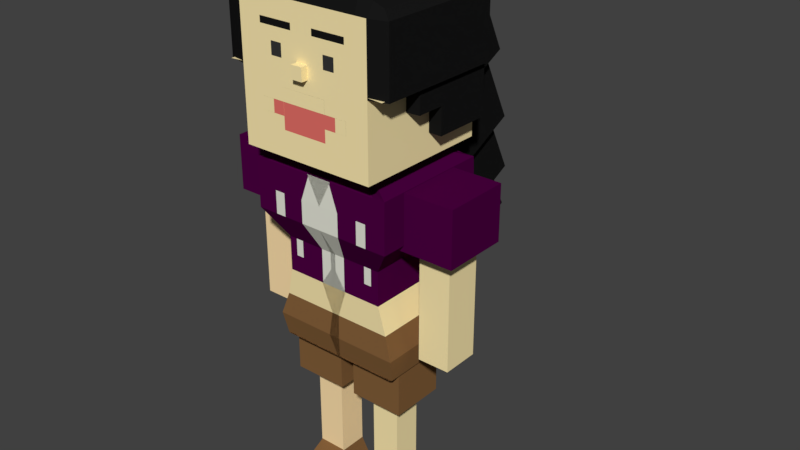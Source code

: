 # Source: luidzik.blend  (saved by Blender 2.79.0; exported with 4.5.12 LTS)
import bpy
from mathutils import Matrix  # noqa: F401  (used for matrix-valued properties, if any)

bpy.ops.wm.read_factory_settings(use_empty=True)
scene = bpy.context.scene
scene.name = 'Scene'

# ---- collections
col_collection_1 = bpy.data.collections.new('Collection 1'); scene.collection.children.link(col_collection_1)

# ---- materials (node trees are filled in below, after node groups)
mat_material_004 = bpy.data.materials.new('Material.004')
mat_material_004.alpha_threshold = 0.0
mat_material_004.use_transparent_shadow = False
mat_material_004.diffuse_color = (0.07317, 0.0, 0.05462, 1.0)
mat_material_004.roughness = 0.5
mat_material_004.specular_intensity = 0.0
mat_material = bpy.data.materials.new('Material')
mat_material.alpha_threshold = 0.0
mat_material.use_transparent_shadow = False
mat_material.diffuse_color = (1.0, 0.8369, 0.4456, 1.0)
mat_material.roughness = 0.5
mat_material.specular_intensity = 0.0
mat_material.line_color = (0.0, 0.0, 0.0, 1.0)
mat_material_007 = bpy.data.materials.new('Material.007')
mat_material_007.alpha_threshold = 0.0
mat_material_007.use_transparent_shadow = False
mat_material_007.diffuse_color = (0.009018, 0.009018, 0.009018, 1.0)
mat_material_007.roughness = 0.5
mat_material_007.specular_intensity = 0.0
mat_material_010 = bpy.data.materials.new('Material.010')
mat_material_010.alpha_threshold = 0.0
mat_material_010.use_transparent_shadow = False
mat_material_010.diffuse_color = (0.03741, 0.03741, 0.03741, 1.0)
mat_material_010.roughness = 0.5
mat_material_010.specular_intensity = 0.0
mat_material_006 = bpy.data.materials.new('Material.006')
mat_material_006.alpha_threshold = 0.0
mat_material_006.use_transparent_shadow = False
mat_material_006.diffuse_color = (0.8, 0.166, 0.1397, 1.0)
mat_material_006.roughness = 0.5
mat_material_006.specular_intensity = 0.0
mat_material_005 = bpy.data.materials.new('Material.005')
mat_material_005.alpha_threshold = 0.0
mat_material_005.use_transparent_shadow = False
mat_material_005.diffuse_color = (1.0, 0.7546, 0.4162, 1.0)
mat_material_005.roughness = 0.5
mat_material_005.specular_intensity = 0.0
mat_material_005.line_color = (0.0, 0.0, 0.0, 1.0)
mat_material_003 = bpy.data.materials.new('Material.003')
mat_material_003.alpha_threshold = 0.0
mat_material_003.use_transparent_shadow = False
mat_material_003.diffuse_color = (0.2266, 0.114, 0.04253, 1.0)
mat_material_003.roughness = 0.5
mat_material_003.specular_intensity = 0.0
mat_material_008 = bpy.data.materials.new('Material.008')
mat_material_008.alpha_threshold = 0.0
mat_material_008.use_transparent_shadow = False
mat_material_008.diffuse_color = (1.0, 0.7546, 0.4162, 1.0)
mat_material_008.roughness = 0.5
mat_material_008.specular_intensity = 0.0
mat_material_008.line_color = (0.0, 0.0, 0.0, 1.0)
mat_material_001 = bpy.data.materials.new('Material.001')
mat_material_001.alpha_threshold = 0.0
mat_material_001.use_transparent_shadow = False
mat_material_001.diffuse_color = (0.05776, 0.04479, 0.04354, 1.0)
mat_material_001.roughness = 0.5
mat_material_001.specular_intensity = 0.0
mat_material_002 = bpy.data.materials.new('Material.002')
mat_material_002.alpha_threshold = 0.0
mat_material_002.use_transparent_shadow = False
mat_material_002.diffuse_color = (0.7938, 0.8, 0.6963, 1.0)
mat_material_002.roughness = 0.5
mat_material_002.specular_intensity = 0.0

# ---- material node trees

# ---- world
world_world = bpy.data.worlds.new('World'); scene.world = world_world
world_world.color = (0.05088, 0.05088, 0.05088)
world_world.use_sun_shadow = False
world_world.sun_shadow_jitter_overblur = 0.0
world_world.cycles.sampling_method = 'MANUAL'

# ---- meshes
me_cube_002 = bpy.data.meshes.new('Cube.002')
me_cube_002.from_pydata([(-1.0, -1.0, -1.0), (-1.0, -1.0, 1.0), (-1.0, 1.0, -1.0), (-1.0, 1.0, 1.0), (1.0, -1.0, -1.0), (1.0, -1.0, 1.0), (1.0, 1.0, -1.0), (1.0, 1.0, 1.0), (-0.5644, 0.5644, -0.9587), (-0.5644, -0.5644, -0.9587), (0.5644, 0.5644, -0.9587), (0.5644, -0.5644, -0.9587), (-0.5644, 0.5644, -5.084), (-0.5644, -0.5644, -5.084), (0.5644, 0.5644, -5.084), (0.5644, -0.5644, -5.084), (-0.5644, -0.5644, -2.723), (0.5644, -0.5644, -2.723), (0.5644, 0.5644, -2.723), (-0.5644, 0.5644, -2.723)], [], [(0, 1, 3, 2), (2, 3, 7, 6), (6, 7, 5, 4), (4, 5, 1, 0), (2, 6, 10, 8), (7, 3, 1, 5), (17, 16, 13, 15), (0, 2, 8, 9), (6, 4, 11, 10), (4, 0, 9, 11), (12, 14, 15, 13), (19, 18, 14, 12), (18, 17, 15, 14), (16, 19, 12, 13), (9, 8, 19, 16), (10, 11, 17, 18), (8, 10, 18, 19), (11, 9, 16, 17)])
me_cube_002.polygons.foreach_set('material_index', [0, 0, 0, 0, 0, 0, 1, 0, 0, 0, 1, 1, 1, 1, 1, 1, 1, 1])
me_cube_002.materials.append(mat_material_004)
me_cube_002.materials.append(mat_material)
me_cube_002.use_remesh_preserve_volume = False
me_cube_002.use_remesh_preserve_attributes = False
me_cube_002.use_mirror_vertex_groups = False
me_cube_002.update()
me_cube_001 = bpy.data.meshes.new('Cube.001')
me_cube_001.from_pydata([(-1.0, -1.0, -1.0), (-1.0, -1.0, 1.0), (-1.0, 1.0, -1.0), (-1.0, 1.0, 1.0), (1.0, -1.0, -1.0), (1.0, -1.0, 1.0), (1.0, 1.0, -1.0), (1.0, 1.0, 1.0)], [], [(0, 1, 3, 2), (2, 3, 7, 6), (6, 7, 5, 4), (4, 5, 1, 0), (2, 6, 4, 0), (7, 3, 1, 5)])
me_cube_001.materials.append(mat_material_007)
me_cube_001.use_remesh_preserve_volume = False
me_cube_001.use_remesh_preserve_attributes = False
me_cube_001.use_mirror_vertex_groups = False
me_cube_001.update()
me_cube_006 = bpy.data.meshes.new('Cube.006')
me_cube_006.from_pydata([(1.0, -1.0, -1.0), (1.0, -1.0, 1.0), (1.0, 1.0, -1.0), (1.0, 1.0, 1.0), (0.0, 1.0, -1.0), (0.0, 1.0, 1.0), (0.0, -1.0, -1.0), (0.0, -1.0, 1.0), (0.1667, 1.0, 1.0), (0.3333, 1.0, 1.0), (0.5, 1.0, 1.0), (0.6667, 1.0, 1.0), (0.8333, 1.0, 1.0), (0.1667, -1.0, -1.0), (0.3333, -1.0, -1.0), (0.5, -1.0, -1.0), (0.6667, -1.0, -1.0), (0.8333, -1.0, -1.0), (0.8333, 1.0, -1.0), (0.6667, 1.0, -1.0), (0.5, 1.0, -1.0), (0.3333, 1.0, -1.0), (0.1667, 1.0, -1.0), (0.8333, -1.0, 1.0), (0.6667, -1.0, 1.0), (0.5, -1.0, 1.0), (0.3333, -1.0, 1.0), (0.1667, -1.0, 1.0), (1.0, 1.0, 0.8182), (1.0, 1.0, 0.6364), (1.0, 1.0, 0.4545), (1.0, 1.0, 0.2727), (1.0, 1.0, 0.09091), (1.0, 1.0, -0.09091), (1.0, 1.0, -0.2727), (1.0, 1.0, -0.4545), (1.0, 1.0, -0.6364), (1.0, 1.0, -0.8182), (1.0, -1.0, 0.8182), (1.0, -1.0, 0.6364), (1.0, -1.0, 0.4545), (1.0, -1.0, 0.2727), (1.0, -1.0, 0.09421), (1.0, -1.0, -0.09091), (1.0, -1.0, -0.2727), (1.0, -1.0, -0.4545), (1.0, -1.0, -0.6364), (1.0, -1.0, -0.8182), (0.0, -1.0, 0.8182), (0.0, -1.0, 0.6364), (0.0, -1.0, 0.4545), (0.0, -1.0, 0.2727), (0.0, -1.0, 0.09091), (0.0, -1.0, -0.09091), (0.0, -1.0, -0.2727), (0.0, -1.0, -0.4545), (0.0, -1.0, -0.6364), (0.0, -1.0, -0.8182), (0.0, 1.0, 0.8182), (0.0, 1.0, 0.6364), (0.0, 1.0, 0.4545), (0.0, 1.0, 0.2727), (0.0, 1.0, 0.09091), (0.0, 1.0, -0.09091), (0.0, 1.0, -0.2727), (0.0, 1.0, -0.4545), (0.0, 1.0, -0.6364), (0.0, 1.0, -0.8182), (0.8333, -1.0, 0.8182), (0.8333, -1.0, 0.6364), (0.8333, -1.0, 0.4545), (0.8333, -1.0, 0.2727), (0.8333, -1.0, 0.09091), (0.8333, -1.0, -0.09091), (0.8333, -1.0, -0.2727), (0.8333, -1.0, -0.4545), (0.8333, -1.0, -0.6364), (0.8333, -1.0, -0.8182), (0.6667, -1.0, 0.8182), (0.6667, -1.0, 0.6364), (0.6667, -1.0, 0.4545), (0.6667, -1.0, 0.2727), (0.6667, -1.0, 0.09091), (0.6667, -1.0, -0.09091), (0.6667, -1.0, -0.2727), (0.6667, -1.0, -0.4545), (0.6667, -1.0, -0.6364), (0.6667, -1.0, -0.8182), (0.5, -1.0, 0.8182), (0.5, -1.0, 0.6364), (0.5, -1.0, 0.4545), (0.5, -1.0, 0.2727), (0.5, -1.0, 0.09091), (0.5, -1.0, -0.09091), (0.5, -1.0, -0.2727), (0.5, -1.0, -0.4545), (0.5, -1.0, -0.6364), (0.5, -1.0, -0.8182), (0.3333, -1.0, 0.8182), (0.3333, -1.0, 0.6364), (0.3333, -1.0, 0.4545), (0.3333, -1.0, 0.2727), (0.3333, -1.0, 0.09091), (0.3333, -1.0, -0.09091), (0.3333, -1.0, -0.2727), (0.3333, -1.0, -0.4545), (0.3333, -1.0, -0.6364), (0.3333, -1.0, -0.8182), (0.1667, -1.0, 0.8182), (0.1667, -1.0, 0.6364), (0.1667, -1.0, 0.4545), (0.1667, -1.0, 0.2727), (0.1667, -1.0, 0.09091), (0.1667, -1.0, -0.09091), (0.1667, -1.0, -0.2727), (0.1667, -1.0, -0.4545), (0.1667, -1.0, -0.6364), (0.1667, -1.0, -0.8182), (0.1667, 1.0, 0.8182), (0.1667, 1.0, 0.6364), (0.1667, 1.0, 0.4545), (0.1667, 1.0, 0.2727), (0.1667, 1.0, 0.09091), (0.1667, 1.0, -0.09091), (0.1667, 1.0, -0.2727), (0.1667, 1.0, -0.4545), (0.1667, 1.0, -0.6364), (0.1667, 1.0, -0.8182), (0.3333, 1.0, 0.8182), (0.3333, 1.0, 0.6364), (0.3333, 1.0, 0.4545), (0.3333, 1.0, 0.2727), (0.3333, 1.0, 0.09091), (0.3333, 1.0, -0.09091), (0.3333, 1.0, -0.2727), (0.3333, 1.0, -0.4545), (0.3333, 1.0, -0.6364), (0.3333, 1.0, -0.8182), (0.5, 1.0, 0.8182), (0.5, 1.0, 0.6364), (0.5, 1.0, 0.4545), (0.5, 1.0, 0.2727), (0.5, 1.0, 0.09091), (0.5, 1.0, -0.09091), (0.5, 1.0, -0.2727), (0.5, 1.0, -0.4545), (0.5, 1.0, -0.6364), (0.5, 1.0, -0.8182), (0.6667, 1.0, 0.8182), (0.6667, 1.0, 0.6364), (0.6667, 1.0, 0.4545), (0.6667, 1.0, 0.2727), (0.6667, 1.0, 0.09091), (0.6667, 1.0, -0.09091), (0.6667, 1.0, -0.2727), (0.6667, 1.0, -0.4545), (0.6667, 1.0, -0.6364), (0.6667, 1.0, -0.8182), (0.8333, 1.0, 0.8182), (0.8333, 1.0, 0.6364), (0.8333, 1.0, 0.4545), (0.8333, 1.0, 0.2727), (0.8333, 1.0, 0.09091), (0.8333, 1.0, -0.09091), (0.8333, 1.0, -0.2727), (0.8333, 1.0, -0.4545), (0.8333, 1.0, -0.6364), (0.8333, 1.0, -0.8182), (0.8333, 1.0, 1.396), (1.0, 1.0, 1.163), (1.0, -0.8705, 1.163), (0.1667, -0.8705, 1.396), (0.0, -0.8705, 1.284), (0.0, 1.0, 1.284), (0.1667, 1.0, 1.396), (0.3333, 1.0, 1.396), (0.5, 1.0, 1.396), (0.6667, 1.0, 1.396), (0.8333, -0.8705, 1.396), (0.6667, -0.8705, 1.396), (0.5, -0.8705, 1.396), (0.3333, -0.8705, 1.396), (1.264, 0.926, 1.0), (1.264, -0.9295, 1.0), (1.15, -0.8705, 1.106), (1.15, 1.0, 1.106), (1.0, 1.0, 0.06546), (1.0, -1.0, 0.06546), (1.264, 0.926, 0.06546), (1.264, -0.9295, 0.06546), (1.0, -0.7741, -1.0), (1.0, -0.7741, 1.0), (0.0, -0.7741, 1.0), (0.0, -0.7741, -1.0), (0.1667, -0.7741, -1.0), (0.3333, -0.7741, -1.0), (0.5, -0.7741, -1.0), (0.6667, -0.7741, -1.0), (0.8333, -0.7741, -1.0), (1.0, -0.7741, -0.8182), (1.0, -0.7741, -0.6364), (1.0, -0.7741, -0.4545), (1.0, -0.7741, -0.2727), (1.0, -0.7741, -0.09091), (1.0, -0.7741, 0.09421), (1.0, -0.7741, 0.2727), (1.0, -0.7741, 0.4545), (1.0, -0.7741, 0.6364), (1.0, -0.7741, 0.8182), (1.0, -0.6592, 1.163), (0.0, -0.6592, 1.284), (0.8333, -0.6592, 1.396), (0.6667, -0.6592, 1.396), (0.5, -0.6592, 1.396), (0.3333, -0.6592, 1.396), (0.1667, -0.6592, 1.396), (1.264, -0.7199, 1.0), (1.15, -0.6592, 1.106), (1.0, -0.7741, 0.06546), (1.264, -0.7199, 0.06546), (1.194, -0.9517, 1.0), (1.103, -0.8705, 1.124), (1.103, 1.0, 1.124), (1.194, 0.9493, 1.0), (1.194, -0.9517, 0.06546), (1.194, 0.9493, 0.06546), (1.194, -0.737, 0.06546), (1.103, -0.6592, 1.124), (1.0, -0.7741, -0.9894), (1.0, -1.0, -0.9894), (-0.002204, -0.7741, -0.9894), (-0.002204, -1.0, -0.9894), (0.0, -1.001, -0.09091), (0.0, -1.001, -0.2727), (0.6667, -1.001, -0.2727), (0.6667, -1.001, -0.4545), (0.5, -1.001, -0.2727), (0.5, -1.001, -0.4545), (0.3333, -1.001, -0.09091), (0.3333, -1.001, -0.2727), (0.3333, -1.001, -0.4545), (0.1667, -1.001, -0.09091), (0.1667, -1.001, -0.2727), (0.6667, -1.0, 0.8182), (0.6667, -1.0, 0.6364), (0.5, -1.0, 0.8182), (0.5, -1.0, 0.6364), (0.3333, -1.0, 0.8182), (0.3333, -1.0, 0.6364), (0.1667, -1.0, 0.8182), (0.1667, -1.0, 0.6364), (0.8333, 1.152, 1.0), (1.0, 1.152, 1.0), (0.0, 1.152, 1.0), (0.1667, 1.152, 1.0), (0.3333, 1.152, 1.0), (0.5, 1.152, 1.0), (0.6667, 1.152, 1.0), (0.3333, 1.152, 1.396), (0.1667, 1.152, 1.396), (0.0, 1.152, 1.284), (0.8333, 1.152, 1.396), (1.0, 1.152, 1.163), (0.5, 1.152, 1.396), (0.6667, 1.152, 1.396), (0.8333, 1.0, -0.3147), (1.0, 1.0, -0.3147), (0.0, 1.0, -0.3147), (0.1667, 1.0, -0.3147), (0.3333, 1.0, -0.3147), (0.5, 1.0, -0.3147), (0.6667, 1.0, -0.3147), (0.6667, 1.152, -0.3147), (0.5, 1.152, -0.3147), (1.0, 1.152, -0.3147), (0.8333, 1.152, -0.3147), (0.0, 1.152, -0.3147), (0.1667, 1.152, -0.3147), (0.3333, 1.152, -0.3147), (0.9698, -0.213, 0.1592), (1.087, -0.1906, 0.1592), (0.9698, -0.213, -0.4767), (1.0, 1.0, 0.7273), (1.0, -1.0, 0.7273), (0.0, -1.0, 0.7273), (0.0, 1.0, 0.7273), (0.8333, -1.0, 0.7273), (0.6667, -1.0, 0.7273), (0.1667, -1.0, 0.7273), (0.1667, 1.0, 0.7273), (0.3333, 1.0, 0.7273), (0.5, 1.0, 0.7273), (0.6667, 1.0, 0.7273), (0.8333, 1.0, 0.7273), (1.0, -0.7741, 0.7273), (0.6667, -1.0, 0.7273), (0.5, -1.0, 0.7273), (0.3333, -1.0, 0.7273), (0.1667, -1.0, 0.7273), (1.0, 0.1129, -1.0), (1.0, 0.1129, 1.0), (0.0, 0.1129, 1.0), (0.0, 0.1129, -1.0), (0.1667, 0.1129, -1.0), (0.3333, 0.1129, -1.0), (0.5, 0.1129, -1.0), (0.6667, 0.1129, -1.0), (0.8333, 0.1129, -1.0), (1.0, 0.1129, -0.8182), (1.0, 0.1129, -0.6364), (1.0, 0.1129, -0.4545), (1.0, 0.1129, -0.2727), (1.0, 0.1129, -0.09091), (1.0, 0.1129, 0.09091), (1.0, 0.1129, 0.2727), (1.0, 0.1129, 0.4545), (1.0, 0.1129, 0.6364), (1.0, 0.1129, 0.8182), (1.0, 0.1704, 1.163), (0.0, 0.1704, 1.284), (0.8333, 0.1704, 1.396), (0.6667, 0.1704, 1.396), (0.5, 0.1704, 1.396), (0.3333, 0.1704, 1.396), (0.1667, 0.1704, 1.396), (1.264, 0.1031, 1.0), (1.15, 0.1704, 1.106), (1.0, 0.1129, 0.06546), (1.264, 0.1031, 0.06546), (1.103, 0.1704, 1.124), (1.194, 0.1062, 0.06546), (1.0, 0.1129, 0.7273), (1.194, 0.9493, -0.6696), (1.0, 1.0, -0.6696), (1.0, 0.1129, -0.6696), (1.194, 0.1062, -0.6696), (0.8333, 1.0, -0.6419), (1.0, 1.0, -0.6419), (1.0, 1.152, -0.6419), (0.8333, 1.152, -0.6419), (0.6667, 1.0, -0.7531), (0.8333, 1.0, -0.7531), (0.6667, 1.152, -0.7531), (0.8333, 1.152, -0.7531), (1.0, -0.3209, 1.0), (0.0, -0.3209, 1.0), (0.0, -0.3209, -1.0), (0.1667, -0.3209, -1.0), (0.3333, -0.3209, -1.0), (0.5, -0.3209, -1.0), (0.6667, -0.3209, -1.0), (0.8333, -0.3209, -1.0), (1.0, -0.3209, -0.8182), (1.0, -0.3209, -0.6364), (1.0, -0.3209, -0.4545), (1.0, -0.3209, -0.2727), (1.0, -0.3209, -0.09091), (1.0, -0.3209, 0.09091), (1.0, -0.3209, 0.2727), (1.0, -0.3209, 0.4545), (1.0, -0.3209, 0.6364), (1.0, -0.3209, 0.8182), (1.0, -0.2353, 1.163), (0.0, -0.2353, 1.284), (0.8333, -0.2353, 1.396), (0.6667, -0.2353, 1.396), (0.5, -0.2353, 1.396), (0.3333, -0.2353, 1.396), (0.1667, -0.2353, 1.396), (1.264, -0.2994, 1.0), (1.15, -0.2353, 1.106), (1.0, -0.3209, 0.06546), (1.264, -0.2994, 0.06546), (1.194, -0.3062, 0.06546), (1.0, -0.3209, 0.7273), (1.0, -0.3209, -1.0), (1.103, -0.2353, 1.124), (1.0, 0.1129, -0.2805), (1.194, 0.1062, -0.2805), (1.0, -0.3209, -0.2805), (1.194, -0.3062, -0.2805), (0.08333, 1.0, -1.0), (0.08333, -1.0, 1.0), (0.08333, 1.0, 1.0), (0.08333, -1.0, -1.0), (0.08333, 1.0, -0.8182), (0.08333, 1.0, -0.6364), (0.08333, 1.0, -0.4545), (0.08333, 1.0, -0.2727), (0.08333, 1.0, -0.09091), (0.08333, 1.0, 0.09091), (0.08333, 1.0, 0.2727), (0.08333, 1.0, 0.4545), (0.08333, 1.0, 0.6364), (0.08333, 1.0, 0.8182), (0.08333, -1.0, -0.8182), (0.08333, -1.0, -0.6364), (0.08333, -1.0, -0.4545), (0.08333, -1.0, -0.2727), (0.08333, -1.0, -0.09091), (0.08333, -1.0, 0.09091), (0.08333, -1.0, 0.2727), (0.08333, -1.0, 0.4545), (0.08333, -1.0, 0.6364), (0.08333, -1.0, 0.8182), (0.08333, -0.8705, 1.34), (0.08333, 1.0, 1.34), (0.08333, -0.6592, 1.34), (0.08333, -0.7741, -1.0), (0.08333, -1.001, -0.2727), (0.08333, -1.001, -0.09091), (0.08333, 1.152, 1.0), (0.08333, 1.152, 1.34), (0.08333, 1.0, -0.3147), (0.08333, 1.152, -0.3147), (0.08333, -1.0, 0.7273), (0.08333, 1.0, 0.7273), (0.08333, 0.1129, -1.0), (0.08333, 0.1704, 1.34), (0.08333, -0.3209, -1.0), (0.08333, -0.2353, 1.34), (0.0, -1.099, 0.2727), (0.0, -1.099, 0.09091), (0.08333, -1.099, 0.09091), (0.08333, -1.099, 0.2727), (1.213, -1.0, 0.08307), (1.213, -0.7741, 0.08307)], [], [(158, 12, 3, 28), (208, 191, 1, 38), (198, 190, 0, 17), (25, 24, 179, 180), (404, 382, 7, 48), (38, 1, 23, 68), (68, 23, 24, 78), (78, 24, 25, 88), (88, 25, 26, 98), (98, 26, 27, 108), (175, 176, 263, 258), (24, 23, 178, 179), (174, 175, 258, 259), (23, 1, 170, 178), (254, 255, 278, 277), (408, 194, 13, 384), (194, 195, 14, 13), (195, 196, 15, 14), (196, 197, 16, 15), (197, 198, 17, 16), (394, 383, 8, 118), (118, 8, 9, 128), (128, 9, 10, 138), (138, 10, 11, 148), (148, 11, 12, 158), (19, 157, 167, 18), (157, 156, 166, 167), (156, 155, 165, 166), (155, 154, 164, 165), (154, 153, 163, 164), (153, 152, 162, 163), (152, 151, 161, 162), (151, 150, 160, 161), (150, 149, 159, 160), (292, 148, 158, 293), (20, 147, 157, 19), (147, 146, 156, 157), (146, 145, 155, 156), (145, 144, 154, 155), (144, 143, 153, 154), (143, 142, 152, 153), (142, 141, 151, 152), (141, 140, 150, 151), (140, 139, 149, 150), (291, 138, 148, 292), (21, 137, 147, 20), (137, 136, 146, 147), (136, 135, 145, 146), (135, 134, 144, 145), (134, 133, 143, 144), (133, 132, 142, 143), (132, 131, 141, 142), (131, 130, 140, 141), (130, 129, 139, 140), (290, 128, 138, 291), (22, 127, 137, 21), (127, 126, 136, 137), (126, 125, 135, 136), (125, 124, 134, 135), (124, 123, 133, 134), (123, 122, 132, 133), (122, 121, 131, 132), (121, 120, 130, 131), (120, 119, 129, 130), (289, 118, 128, 290), (381, 385, 127, 22), (385, 386, 126, 127), (386, 387, 125, 126), (387, 388, 124, 125), (388, 389, 123, 124), (389, 390, 122, 123), (390, 391, 121, 122), (391, 392, 120, 121), (392, 393, 119, 120), (416, 394, 118, 289), (14, 107, 117, 13), (107, 106, 116, 117), (106, 105, 115, 116), (105, 104, 114, 115), (94, 104, 239, 236), (103, 102, 112, 113), (102, 101, 111, 112), (101, 100, 110, 111), (100, 99, 109, 110), (109, 99, 248, 250), (15, 97, 107, 14), (97, 96, 106, 107), (96, 95, 105, 106), (53, 54, 233, 232), (94, 93, 103, 104), (93, 92, 102, 103), (92, 91, 101, 102), (91, 90, 100, 101), (90, 89, 99, 100), (88, 98, 247, 245), (16, 87, 97, 15), (87, 86, 96, 97), (86, 85, 95, 96), (104, 105, 240, 239), (84, 83, 93, 94), (83, 82, 92, 93), (82, 81, 91, 92), (81, 80, 90, 91), (80, 79, 89, 90), (288, 109, 250, 298), (17, 77, 87, 16), (77, 76, 86, 87), (76, 75, 85, 86), (75, 74, 84, 85), (74, 73, 83, 84), (73, 72, 82, 83), (72, 71, 81, 82), (71, 70, 80, 81), (70, 69, 79, 80), (286, 68, 78, 287), (0, 47, 77, 17), (47, 46, 76, 77), (46, 45, 75, 76), (45, 44, 74, 75), (44, 43, 73, 74), (43, 42, 72, 73), (42, 41, 71, 72), (41, 40, 70, 71), (40, 39, 69, 70), (283, 38, 68, 286), (384, 395, 57, 6), (395, 396, 56, 57), (396, 397, 55, 56), (397, 398, 54, 55), (84, 94, 236, 234), (399, 400, 52, 53), (401, 51, 421, 424), (401, 402, 50, 51), (402, 403, 49, 50), (415, 404, 48, 284), (190, 199, 47, 0), (199, 200, 46, 47), (200, 201, 45, 46), (201, 202, 44, 45), (202, 203, 43, 44), (203, 204, 42, 43), (204, 205, 41, 42), (205, 206, 40, 41), (206, 207, 39, 40), (294, 208, 38, 283), (18, 167, 37, 2), (167, 166, 36, 37), (166, 165, 35, 36), (165, 164, 34, 35), (164, 163, 33, 34), (163, 162, 32, 33), (162, 161, 31, 32), (161, 160, 30, 31), (160, 159, 29, 30), (293, 158, 28, 282), (407, 210, 172, 405), (209, 211, 178, 170), (211, 212, 179, 178), (212, 213, 180, 179), (213, 214, 181, 180), (214, 215, 171, 181), (382, 27, 171, 405), (406, 174, 259, 412), (411, 254, 277, 414), (26, 25, 180, 181), (192, 7, 172, 210), (251, 252, 274, 275), (27, 26, 181, 171), (221, 220, 183, 184), (325, 182, 185, 326), (223, 222, 185, 182), (227, 221, 184, 217), (220, 1, 187, 224), (330, 225, 188, 328), (216, 183, 189, 219), (223, 182, 188, 225), (300, 3, 186, 327), (1, 191, 218, 187), (369, 216, 219, 372), (224, 226, 219, 189), (376, 227, 217, 370), (183, 216, 217, 184), (345, 192, 210, 363), (367, 368, 215, 214), (366, 367, 214, 213), (365, 366, 213, 212), (364, 365, 212, 211), (362, 364, 211, 209), (420, 363, 210, 407), (374, 361, 208, 294), (359, 360, 207, 206), (358, 359, 206, 205), (357, 358, 205, 204), (356, 357, 204, 203), (355, 356, 203, 202), (354, 355, 202, 201), (353, 354, 201, 200), (352, 353, 200, 199), (375, 352, 199, 190), (350, 351, 198, 197), (349, 350, 197, 196), (348, 349, 196, 195), (347, 348, 195, 194), (419, 347, 194, 408), (351, 375, 190, 198), (361, 344, 191, 208), (362, 209, 227, 376), (3, 223, 225, 186), (330, 327, 334, 335), (183, 220, 224, 189), (209, 170, 221, 227), (3, 169, 222, 223), (170, 1, 220, 221), (229, 228, 230, 231), (239, 238, 241, 242), (237, 236, 239, 240), (235, 234, 236, 237), (409, 410, 232, 233), (399, 53, 232, 410), (85, 84, 234, 235), (114, 104, 239, 242), (103, 113, 241, 238), (104, 103, 238, 239), (95, 85, 235, 237), (105, 95, 237, 240), (398, 114, 242, 409), (297, 247, 249, 298), (296, 245, 247, 297), (295, 243, 245, 296), (89, 79, 244, 246), (287, 78, 243, 295), (98, 108, 249, 247), (78, 88, 245, 243), (99, 89, 246, 248), (256, 255, 258, 263), (255, 254, 259, 258), (411, 253, 260, 412), (252, 251, 261, 262), (257, 256, 263, 264), (251, 257, 264, 261), (176, 177, 264, 263), (168, 169, 262, 261), (5, 173, 260, 253), (177, 168, 261, 264), (12, 11, 271, 265), (11, 10, 270, 271), (169, 3, 252, 262), (3, 12, 265, 266), (271, 272, 342, 340), (271, 270, 273, 272), (275, 274, 338, 339), (413, 267, 276, 414), (269, 268, 277, 278), (270, 269, 278, 273), (5, 253, 276, 267), (255, 256, 273, 278), (383, 5, 267, 413), (256, 257, 272, 273), (9, 8, 268, 269), (252, 3, 266, 274), (257, 251, 275, 272), (10, 9, 269, 270), (218, 226, 280, 279), (228, 218, 279, 281), (79, 287, 295, 244), (244, 295, 296, 246), (246, 296, 297, 248), (248, 297, 298, 250), (360, 374, 294, 207), (159, 293, 282, 29), (207, 294, 283, 39), (403, 415, 284, 49), (39, 283, 286, 69), (69, 286, 287, 79), (108, 288, 298, 249), (393, 416, 289, 119), (119, 289, 290, 129), (129, 290, 291, 139), (139, 291, 292, 149), (149, 292, 293, 159), (29, 282, 331, 316), (327, 330, 378, 377), (169, 318, 329, 222), (28, 3, 300, 317), (18, 2, 299, 307), (381, 22, 303, 417), (22, 21, 304, 303), (21, 20, 305, 304), (20, 19, 306, 305), (19, 18, 307, 306), (2, 37, 308, 299), (37, 36, 309, 308), (36, 35, 310, 309), (35, 34, 311, 310), (34, 33, 312, 311), (33, 32, 313, 312), (32, 31, 314, 313), (31, 30, 315, 314), (30, 29, 316, 315), (282, 28, 317, 331), (406, 173, 319, 418), (169, 168, 320, 318), (168, 177, 321, 320), (177, 176, 322, 321), (176, 175, 323, 322), (175, 174, 324, 323), (5, 301, 319, 173), (222, 329, 326, 185), (182, 325, 328, 188), (344, 300, 327, 371), (373, 330, 328, 372), (369, 325, 326, 370), (334, 333, 332, 335), (327, 186, 333, 334), (186, 225, 332, 333), (225, 330, 335, 332), (337, 336, 339, 338), (274, 266, 337, 338), (266, 265, 336, 337), (265, 275, 339, 336), (341, 340, 342, 343), (272, 275, 343, 342), (275, 265, 341, 343), (265, 271, 340, 341), (216, 369, 370, 217), (226, 373, 372, 219), (191, 344, 371, 218), (218, 371, 373, 226), (316, 331, 374, 360), (318, 362, 376, 329), (317, 300, 344, 361), (307, 299, 375, 351), (417, 303, 347, 419), (303, 304, 348, 347), (304, 305, 349, 348), (305, 306, 350, 349), (306, 307, 351, 350), (299, 308, 352, 375), (308, 309, 353, 352), (309, 310, 354, 353), (310, 311, 355, 354), (311, 312, 356, 355), (312, 313, 357, 356), (313, 314, 358, 357), (314, 315, 359, 358), (315, 316, 360, 359), (331, 317, 361, 374), (418, 319, 363, 420), (318, 320, 364, 362), (320, 321, 365, 364), (321, 322, 366, 365), (322, 323, 367, 366), (323, 324, 368, 367), (301, 345, 363, 319), (329, 376, 370, 326), (325, 369, 372, 328), (379, 377, 378, 380), (330, 373, 380, 378), (371, 327, 377, 379), (373, 371, 379, 380), (324, 418, 420, 368), (302, 417, 419, 346), (174, 406, 418, 324), (4, 381, 417, 302), (59, 285, 416, 393), (109, 288, 415, 403), (8, 383, 413, 268), (268, 413, 414, 277), (254, 411, 412, 259), (54, 398, 409, 233), (113, 399, 410, 241), (242, 241, 410, 409), (346, 419, 408, 193), (368, 420, 407, 215), (253, 411, 414, 276), (173, 406, 412, 260), (7, 382, 405, 172), (215, 407, 405, 171), (288, 108, 404, 415), (110, 109, 403, 402), (111, 110, 402, 401), (112, 111, 401, 400), (113, 112, 400, 399), (115, 114, 398, 397), (116, 115, 397, 396), (117, 116, 396, 395), (13, 117, 395, 384), (285, 58, 394, 416), (60, 59, 393, 392), (61, 60, 392, 391), (62, 61, 391, 390), (63, 62, 390, 389), (64, 63, 389, 388), (65, 64, 388, 387), (66, 65, 387, 386), (67, 66, 386, 385), (4, 67, 385, 381), (58, 5, 383, 394), (193, 408, 384, 6), (108, 27, 382, 404), (423, 424, 421, 422), (51, 52, 422, 421), (400, 401, 424, 423), (52, 400, 423, 422), (204, 42, 425, 426)])
me_cube_006.polygons.foreach_set('material_index', [0, 0, 0, 1, 0, 0, 0, 0, 0, 0, 1, 1, 1, 1, 1, 0, 0, 0, 0, 0, 0, 0, 0, 0, 0, 0, 0, 0, 0, 0, 0, 0, 0, 0, 0, 0, 0, 0, 0, 0, 0, 0, 0, 0, 0, 0, 0, 0, 0, 0, 0, 0, 0, 0, 0, 0, 0, 0, 0, 0, 0, 0, 0, 0, 0, 0, 0, 0, 0, 0, 0, 0, 0, 0, 0, 0, 0, 3, 3, 1, 0, 0, 0, 0, 1, 0, 0, 0, 1, 0, 0, 0, 2, 0, 1, 0, 0, 0, 0, 0, 0, 0, 0, 0, 1, 0, 0, 0, 0, 0, 0, 0, 0, 0, 0, 0, 0, 0, 0, 0, 0, 0, 0, 0, 0, 0, 0, 3, 3, 1, 0, 0, 0, 0, 0, 0, 0, 0, 0, 0, 0, 0, 0, 0, 0, 0, 0, 0, 0, 0, 0, 0, 0, 0, 0, 1, 1, 1, 1, 1, 1, 1, 1, 1, 1, 1, 1, 1, 1, 1, 1, 1, 1, 1, 1, 1, 0, 0, 1, 1, 1, 1, 1, 1, 1, 1, 1, 1, 1, 0, 0, 0, 0, 0, 0, 0, 0, 0, 0, 0, 0, 0, 0, 0, 0, 0, 1, 1, 1, 1, 1, 1, 1, 0, 0, 3, 0, 0, 1, 1, 1, 1, 1, 1, 1, 1, 0, 0, 0, 1, 1, 1, 1, 1, 1, 1, 1, 1, 1, 1, 1, 1, 1, 1, 0, 0, 1, 0, 1, 1, 1, 1, 1, 1, 1, 1, 0, 1, 0, 1, 1, 0, 1, 0, 1, 1, 1, 1, 0, 0, 0, 0, 0, 0, 1, 0, 0, 0, 0, 0, 0, 1, 1, 0, 0, 0, 0, 0, 0, 0, 0, 0, 0, 0, 0, 0, 0, 0, 0, 0, 1, 1, 1, 1, 1, 1, 1, 1, 1, 0, 1, 1, 1, 0, 1, 1, 1, 1, 0, 1, 1, 1, 1, 0, 1, 1, 0, 1, 0, 1, 0, 0, 0, 0, 0, 0, 0, 0, 0, 0, 0, 0, 0, 0, 0, 0, 0, 1, 1, 1, 1, 1, 1, 1, 1, 1, 1, 1, 0, 1, 1, 0, 1, 0, 0, 0, 0, 1, 1, 1, 1, 0, 0, 1, 1, 1, 1, 1, 0, 0, 0, 0, 0, 3, 3, 0, 0, 0, 0, 0, 0, 0, 0, 0, 0, 0, 0, 0, 0, 0, 0, 0, 0, 0, 0])
me_cube_006.materials.append(mat_material)
me_cube_006.materials.append(mat_material_007)
me_cube_006.materials.append(mat_material_010)
me_cube_006.materials.append(mat_material_006)
me_cube_006.use_remesh_preserve_volume = False
me_cube_006.use_remesh_preserve_attributes = False
me_cube_006.use_mirror_vertex_groups = False
me_cube_006.update()
me_cube_007 = bpy.data.meshes.new('Cube.007')
me_cube_007.from_pydata([(-1.0, -1.0, -1.0), (-1.0, -1.0, 1.0), (-1.0, 1.0, -1.0), (-1.0, 1.0, 1.0), (1.0, -1.0, -1.0), (1.0, -1.0, 1.0), (1.0, 1.0, -1.0), (1.0, 1.0, 1.0)], [], [(0, 1, 3, 2), (2, 3, 7, 6), (6, 7, 5, 4), (4, 5, 1, 0), (2, 6, 4, 0), (7, 3, 1, 5)])
me_cube_007.materials.append(mat_material_007)
me_cube_007.use_remesh_preserve_volume = False
me_cube_007.use_remesh_preserve_attributes = False
me_cube_007.use_mirror_vertex_groups = False
me_cube_007.update()
me_cube_008 = bpy.data.meshes.new('Cube.008')
me_cube_008.from_pydata([(-1.0, -1.0, -1.0), (-1.0, -1.0, 1.0), (-1.0, 1.0, -1.0), (-1.0, 1.0, 1.0), (1.0, -1.0, -1.0), (1.0, -1.0, 1.0), (1.0, 1.0, -1.0), (1.0, 1.0, 1.0)], [], [(0, 1, 3, 2), (2, 3, 7, 6), (6, 7, 5, 4), (4, 5, 1, 0), (2, 6, 4, 0), (7, 3, 1, 5)])
me_cube_008.materials.append(mat_material_007)
me_cube_008.use_remesh_preserve_volume = False
me_cube_008.use_remesh_preserve_attributes = False
me_cube_008.use_mirror_vertex_groups = False
me_cube_008.update()
me_cube_009 = bpy.data.meshes.new('Cube.009')
me_cube_009.from_pydata([(-1.0, -1.0, -1.0), (-1.0, -1.0, 1.0), (-1.0, 1.0, -1.0), (-1.0, 1.0, 1.0), (1.0, -1.0, -1.0), (1.0, -1.0, 1.0), (1.0, 1.0, -1.0), (1.0, 1.0, 1.0)], [], [(0, 1, 3, 2), (2, 3, 7, 6), (6, 7, 5, 4), (4, 5, 1, 0), (2, 6, 4, 0), (7, 3, 1, 5)])
me_cube_009.materials.append(mat_material_007)
me_cube_009.use_remesh_preserve_volume = False
me_cube_009.use_remesh_preserve_attributes = False
me_cube_009.use_mirror_vertex_groups = False
me_cube_009.update()
me_cube_003 = bpy.data.meshes.new('Cube.003')
me_cube_003.from_pydata([(-1.0, -1.0, -1.0), (-1.0, -1.0, 1.0), (-1.0, 1.0, -1.0), (-1.0, 1.0, 1.0), (1.0, -1.0, -1.0), (1.0, -1.0, 1.0), (1.0, 1.0, -1.0), (1.0, 1.0, 1.0), (-0.5644, 0.5644, -0.9587), (-0.5644, -0.5644, -0.9587), (0.5644, 0.5644, -0.9587), (0.5644, -0.5644, -0.9587), (-0.5644, 0.5644, -5.084), (-0.5644, -0.5644, -5.084), (0.5644, 0.5644, -5.084), (0.5644, -0.5644, -5.084), (-0.5644, -0.5644, -2.655), (0.5644, -0.5644, -2.655), (0.5644, 0.5644, -2.655), (-0.5644, 0.5644, -2.655)], [], [(0, 1, 3, 2), (2, 3, 7, 6), (6, 7, 5, 4), (4, 5, 1, 0), (2, 6, 10, 8), (7, 3, 1, 5), (17, 16, 13, 15), (0, 2, 8, 9), (6, 4, 11, 10), (4, 0, 9, 11), (12, 14, 15, 13), (19, 18, 14, 12), (18, 17, 15, 14), (16, 19, 12, 13), (9, 8, 19, 16), (10, 11, 17, 18), (8, 10, 18, 19), (11, 9, 16, 17)])
me_cube_003.polygons.foreach_set('material_index', [0, 0, 0, 0, 0, 0, 1, 0, 0, 0, 1, 1, 1, 1, 1, 1, 1, 1])
me_cube_003.materials.append(mat_material_004)
me_cube_003.materials.append(mat_material_005)
me_cube_003.use_remesh_preserve_volume = False
me_cube_003.use_remesh_preserve_attributes = False
me_cube_003.use_mirror_vertex_groups = False
me_cube_003.update()
me_cube_005 = bpy.data.meshes.new('Cube.005')
me_cube_005.from_pydata([(-1.0, -1.0, -1.0), (-1.0, -1.0, 1.0), (-1.0, 1.0, -1.0), (-1.0, 1.0, 1.0), (1.0, -1.0, -1.0), (1.0, -1.0, 1.0), (1.0, 1.0, -1.0), (1.0, 1.0, 1.0), (-0.522, 0.522, -1.006), (-0.522, -0.522, -1.006), (0.522, 0.522, -1.006), (0.522, -0.522, -1.006), (-0.522, 0.522, -4.281), (-0.522, -0.522, -4.281), (0.522, 0.522, -4.281), (0.522, -0.522, -4.281), (-0.7643, 0.7643, -5.336), (-0.7643, -0.7643, -5.336), (0.7643, 0.7643, -5.336), (0.7643, -0.7643, -5.336), (-0.5133, -0.4822, -4.225), (0.5133, -0.4822, -4.225), (-0.7643, -0.7466, -5.336), (0.7643, -0.7466, -5.336), (-0.3617, -2.057, -4.8), (0.3617, -2.057, -4.8), (-0.3617, -2.057, -5.326), (0.3617, -2.057, -5.326)], [], [(0, 1, 3, 2), (2, 3, 7, 6), (6, 7, 5, 4), (4, 5, 1, 0), (2, 6, 10, 8), (7, 3, 1, 5), (11, 9, 13, 15), (0, 2, 8, 9), (6, 4, 11, 10), (4, 0, 9, 11), (14, 15, 19, 18), (8, 10, 14, 12), (10, 11, 15, 14), (9, 8, 12, 13), (16, 18, 19, 17), (13, 12, 16, 17), (13, 17, 22, 20), (12, 14, 18, 16), (22, 23, 27, 26), (17, 19, 23, 22), (15, 13, 20, 21), (19, 15, 21, 23), (25, 24, 26, 27), (23, 21, 25, 27), (21, 20, 24, 25), (20, 22, 26, 24)])
me_cube_005.polygons.foreach_set('material_index', [0, 0, 0, 0, 0, 0, 1, 0, 0, 0, 0, 1, 1, 1, 0, 0, 0, 0, 0, 0, 0, 0, 0, 0, 0, 0])
me_cube_005.materials.append(mat_material_003)
me_cube_005.materials.append(mat_material_008)
me_cube_005.use_remesh_preserve_volume = False
me_cube_005.use_remesh_preserve_attributes = False
me_cube_005.use_mirror_vertex_groups = False
me_cube_005.update()
me_cube_004 = bpy.data.meshes.new('Cube.004')
me_cube_004.from_pydata([(-1.0, -1.0, -1.0), (-1.0, -1.0, 1.0), (-1.0, 1.0, -1.0), (-1.0, 1.0, 1.0), (1.0, -1.0, -1.0), (1.0, -1.0, 1.0), (1.0, 1.0, -1.0), (1.0, 1.0, 1.0), (-0.522, 0.522, -1.006), (-0.522, -0.522, -1.006), (0.522, 0.522, -1.006), (0.522, -0.522, -1.006), (-0.522, 0.522, -4.281), (-0.522, -0.522, -4.281), (0.522, 0.522, -4.281), (0.522, -0.522, -4.281), (-0.7643, 0.7643, -5.336), (-0.7643, -0.7643, -5.336), (0.7643, 0.7643, -5.336), (0.7643, -0.7643, -5.336), (-0.5133, -0.4822, -4.225), (0.5133, -0.4822, -4.225), (-0.7643, -0.7466, -5.336), (0.7643, -0.7466, -5.336), (-0.3617, -2.057, -4.8), (0.3617, -2.057, -4.8), (-0.3617, -2.057, -5.326), (0.3617, -2.057, -5.326)], [], [(0, 1, 3, 2), (2, 3, 7, 6), (6, 7, 5, 4), (4, 5, 1, 0), (2, 6, 10, 8), (7, 3, 1, 5), (11, 9, 13, 15), (0, 2, 8, 9), (6, 4, 11, 10), (4, 0, 9, 11), (14, 15, 19, 18), (8, 10, 14, 12), (10, 11, 15, 14), (9, 8, 12, 13), (16, 18, 19, 17), (13, 12, 16, 17), (13, 17, 22, 20), (12, 14, 18, 16), (22, 23, 27, 26), (17, 19, 23, 22), (15, 13, 20, 21), (19, 15, 21, 23), (25, 24, 26, 27), (23, 21, 25, 27), (21, 20, 24, 25), (20, 22, 26, 24)])
me_cube_004.polygons.foreach_set('material_index', [0, 0, 0, 0, 0, 0, 1, 0, 0, 0, 0, 1, 1, 1, 0, 0, 0, 0, 0, 0, 0, 0, 0, 0, 0, 0])
me_cube_004.materials.append(mat_material_003)
me_cube_004.materials.append(mat_material)
me_cube_004.use_remesh_preserve_volume = False
me_cube_004.use_remesh_preserve_attributes = False
me_cube_004.use_mirror_vertex_groups = False
me_cube_004.update()
me_cube = bpy.data.meshes.new('Cube')
me_cube.from_pydata([(0.7494, 0.6455, -0.5959), (0.7494, -0.1241, -0.5959), (-0.02294, -0.009842, 1.211), (-0.02294, 0.4639, 1.211), (0.8453, 0.8161, 0.8604), (0.8453, -0.2947, 0.8604), (0.2361, -0.009843, 1.211), (0.2361, 0.4639, 1.211), (-0.07578, 0.6455, -0.5959), (-0.01858, -0.1241, -0.5959), (2.384e-07, 0.8161, 0.8604), (-5.364e-07, -0.2947, 0.8604), (-0.08518, -0.04282, 0.6312), (0.1738, -0.04282, 0.6312), (0.1738, 0.4309, 0.6312), (0.1798, 0.4597, 1.218), (0.8446, 0.8042, 1.103), (-0.07924, 0.4597, 1.34), (-0.1535, 0.8042, 1.103), (-0.07924, -0.01407, 1.206), (-0.1535, -0.2912, 1.103), (0.8446, -0.2912, 1.103), (0.1798, -0.01407, 1.085), (0.775, 0.6912, -0.3879), (0.6858, 0.6676, -0.1798), (0.6054, 0.679, 0.0796), (0.6054, 0.679, 0.2363), (0.6054, 0.679, 0.3929), (0.8453, 0.8161, 0.6524), (0.775, -0.1698, -0.3879), (0.6858, -0.1462, -0.1798), (0.6054, -0.1575, 0.0796), (0.6054, -0.1575, 0.2363), (0.6054, -0.1575, 0.3929), (0.8453, -0.2947, 0.6524), (-0.1233, 0.6912, -0.3879), (-0.1723, 0.6676, -0.1798), (-0.1397, 0.679, 0.0796), (-0.03112, 0.679, 0.2363), (-0.03112, 0.679, 0.3929), (2.299e-07, 0.8161, 0.6524), (-4.598e-07, -0.2947, 0.6524), (-0.03112, -0.1575, 0.3929), (-0.03112, -0.1575, 0.2363), (-0.1615, -0.1575, 0.0796), (-0.04499, -0.1462, -0.1798), (-0.06685, -0.1698, -0.3879), (0.6657, 0.6455, -0.5959), (0.5821, 0.6455, -0.5959), (0.4984, 0.6455, -0.5959), (0.4147, 0.6455, -0.5959), (0.3311, 0.6455, -0.5959), (0.2474, 0.6455, -0.5959), (0.6657, -0.1241, -0.5959), (0.5821, -0.1241, -0.5959), (0.4984, -0.1241, -0.5959), (0.4147, -0.1241, -0.5959), (0.3311, -0.1241, -0.5959), (0.2474, -0.1241, -0.5959), (0.7245, 0.8161, 0.8604), (0.6038, 0.8161, 0.8604), (0.483, 0.8161, 0.8604), (0.3623, 0.8161, 0.8604), (0.2415, 0.8161, 0.8604), (0.1208, 0.8161, 0.8604), (0.7245, -0.2947, 0.8604), (0.6038, -0.2947, 0.8604), (0.483, -0.2947, 0.8604), (0.3623, -0.2947, 0.8604), (0.2415, -0.2947, 0.8604), (0.1208, -0.2947, 0.8604), (0.1428, -0.01407, 1.206), (0.1058, -0.01407, 1.206), (0.06878, -0.01407, 1.206), (0.03177, -0.01407, 1.206), (-0.00523, -0.01407, 1.206), (-0.04223, -0.01407, 1.206), (0.1428, 0.4597, 1.34), (0.1058, 0.4597, 1.34), (0.06878, 0.4597, 1.34), (0.03177, 0.4597, 1.34), (-0.005229, 0.4597, 1.34), (-0.04223, 0.4597, 1.34), (0.702, 0.8042, 1.103), (0.5594, 0.8042, 1.103), (0.4168, 0.8042, 1.103), (0.2742, 0.8042, 1.103), (0.1316, 0.8042, 1.103), (-0.01094, 0.8042, 1.103), (0.702, -0.2912, 1.103), (0.5594, -0.2912, 1.103), (0.4168, -0.2912, 1.103), (0.2742, -0.2912, 1.103), (0.1316, -0.2912, 1.103), (-0.01094, -0.2912, 1.103), (0.6814, -0.1698, -0.3879), (0.5878, -0.1698, -0.3879), (0.4942, -0.1698, -0.3879), (0.4006, -0.1698, -0.3879), (0.307, -0.1698, -0.3879), (0.2134, -0.1698, -0.3879), (0.5973, -0.1462, -0.1798), (0.5088, -0.1462, -0.1798), (0.4204, -0.1462, -0.1798), (0.3319, -0.1462, -0.1798), (0.2434, -0.1462, -0.1798), (0.1549, -0.1462, -0.1798), (0.5145, -0.1575, 0.0796), (0.4236, -0.1575, 0.0796), (0.3326, -0.1575, 0.0796), (0.2417, -0.1575, 0.0796), (0.1507, -0.1575, 0.0796), (0.05981, -0.1575, 0.0796), (0.5145, -0.1575, 0.2363), (0.4236, -0.1575, 0.2363), (0.3326, -0.1575, 0.2363), (0.2417, -0.1575, 0.2363), (0.1507, -0.1575, 0.2363), (0.05981, -0.1575, 0.2363), (0.5145, -0.1575, 0.3929), (0.4236, -0.1575, 0.3929), (0.3326, -0.1575, 0.3929), (0.2417, -0.1575, 0.3929), (0.1507, -0.1575, 0.3929), (0.05981, -0.1575, 0.3929), (0.7245, -0.2947, 0.6524), (0.6038, -0.2947, 0.6524), (0.483, -0.2947, 0.6524), (0.3623, -0.2947, 0.6524), (0.2415, -0.2947, 0.6524), (0.1208, -0.2947, 0.6524), (0.7245, 0.8161, 0.6524), (0.6038, 0.8161, 0.6524), (0.483, 0.8161, 0.6524), (0.3623, 0.8161, 0.6524), (0.2415, 0.8161, 0.6524), (0.1208, 0.8161, 0.6524), (0.5145, 0.679, 0.3929), (0.4236, 0.679, 0.3929), (0.3326, 0.679, 0.3929), (0.2417, 0.679, 0.3929), (0.1507, 0.679, 0.3929), (0.05981, 0.679, 0.3929), (0.5145, 0.679, 0.2363), (0.4236, 0.679, 0.2363), (0.3326, 0.679, 0.2363), (0.2417, 0.679, 0.2363), (0.1507, 0.679, 0.2363), (0.05981, 0.679, 0.2363), (0.5145, 0.679, 0.0796), (0.4236, 0.679, 0.0796), (0.3326, 0.679, 0.0796), (0.2417, 0.679, 0.0796), (0.1507, 0.679, 0.0796), (0.05981, 0.679, 0.0796), (0.5973, 0.6676, -0.1798), (0.5088, 0.6676, -0.1798), (0.4204, 0.6676, -0.1798), (0.3319, 0.6676, -0.1798), (0.2434, 0.6676, -0.1798), (0.1549, 0.6676, -0.1798), (0.6814, 0.6912, -0.3879), (0.5878, 0.6912, -0.3879), (0.4942, 0.6912, -0.3879), (0.4006, 0.6912, -0.3879), (0.307, 0.6912, -0.3879), (0.2134, 0.6912, -0.3879), (0.7494, 0.5355, -0.5959), (0.7494, 0.4256, -0.5959), (0.7494, 0.3157, -0.5959), (0.7494, 0.2057, -0.5959), (0.7494, 0.0958, -0.5959), (0.7494, -0.01413, -0.5959), (0.8453, 0.6574, 0.8604), (0.8453, 0.4987, 0.8604), (0.8453, 0.34, 0.8604), (0.8453, 0.1814, 0.8604), (0.8453, 0.02267, 0.8604), (0.8453, -0.136, 0.8604), (2.554e-08, -0.136, -0.5959), (5.109e-08, 0.02267, -0.5959), (7.663e-08, 0.1814, -0.5959), (1.022e-07, 0.34, -0.5959), (1.277e-07, 0.4987, -0.5959), (1.533e-07, 0.6574, -0.5959), (0.8446, 0.6477, 1.103), (0.8446, 0.4912, 1.103), (0.8446, 0.3347, 1.103), (0.8446, 0.1782, 1.103), (0.8446, 0.02175, 1.103), (0.8446, -0.1347, 1.103), (0.1798, 0.392, 1.218), (0.1798, 0.3243, 1.218), (0.1798, 0.2566, 1.218), (0.1798, 0.189, 1.218), (0.1798, 0.1213, 1.218), (0.1798, 0.05361, 1.218), (0.775, 0.5682, -0.3879), (0.775, 0.4452, -0.3879), (0.775, 0.3222, -0.3879), (0.775, 0.1992, -0.3879), (0.775, 0.07619, -0.3879), (0.775, -0.04682, -0.3879), (0.6858, 0.5514, -0.1798), (0.6858, 0.4351, -0.1798), (0.6858, 0.3188, -0.1798), (0.6858, 0.2026, -0.1798), (0.6858, 0.08631, -0.1798), (0.6858, -0.02996, -0.1798), (0.6054, 0.5595, 0.0796), (0.6054, 0.44, 0.0796), (0.6054, 0.3205, 0.0796), (0.6054, 0.201, 0.0796), (0.6054, 0.08145, 0.0796), (0.6054, -0.03805, 0.0796), (0.6054, 0.5595, 0.2363), (0.6054, 0.44, 0.2363), (0.6054, 0.3205, 0.2363), (0.6054, 0.201, 0.2363), (0.6054, 0.08145, 0.2363), (0.6054, -0.03805, 0.2363), (0.6054, 0.5595, 0.3929), (0.6054, 0.44, 0.3929), (0.6054, 0.3205, 0.3929), (0.6054, 0.201, 0.3929), (0.6054, 0.08145, 0.3929), (0.6054, -0.03805, 0.3929), (0.8453, 0.6574, 0.6524), (0.8453, 0.4987, 0.6524), (0.8453, 0.34, 0.6524), (0.8453, 0.1814, 0.6524), (0.8453, 0.02267, 0.6524), (0.8453, -0.136, 0.6524), (0.7245, -0.136, -0.5959), (0.7245, 0.02267, -0.5959), (0.7245, 0.1814, -0.5959), (0.7245, 0.34, -0.5959), (0.7245, 0.4987, -0.5959), (0.7245, 0.6574, -0.5959), (0.6038, -0.136, -0.5959), (0.6038, 0.02267, -0.5959), (0.6038, 0.1814, -0.5959), (0.6038, 0.34, -0.5959), (0.6038, 0.4987, -0.5959), (0.6038, 0.6574, -0.5959), (0.483, -0.136, -0.5959), (0.483, 0.02267, -0.5959), (0.483, 0.1814, -0.5959), (0.483, 0.34, -0.5959), (0.483, 0.4987, -0.5959), (0.483, 0.6574, -0.5959), (0.3623, -0.136, -0.5959), (0.2537, 0.02267, -0.5959), (0.2537, 0.1814, -0.5959), (0.3623, 0.34, -0.5959), (0.3623, 0.4987, -0.5959), (0.3623, 0.6574, -0.5959), (0.2415, -0.136, -0.5959), (0.2415, 0.02267, -0.5959), (0.2415, 0.1814, -0.5959), (0.2415, 0.34, -0.5959), (0.2415, 0.4987, -0.5959), (0.2415, 0.6574, -0.5959), (0.1208, -0.136, -0.5959), (0.1208, 0.02267, -0.5959), (0.1208, 0.1814, -0.5959), (0.1208, 0.34, -0.5959), (0.1208, 0.4987, -0.5959), (0.1208, 0.6574, -0.5959)], [], [(65, 5, 21, 89), (232, 178, 5, 34), (173, 4, 16, 185), (3, 7, 15, 77, 78, 79, 80, 81, 82, 17), (166, 52, 8, 35), (130, 70, 11, 41), (64, 10, 18, 88), (263, 58, 9, 179), (7, 6, 13, 14), (6, 2, 12, 13), (185, 16, 15, 191), (88, 18, 17, 82), (18, 20, 19, 17), (89, 21, 22, 71), (7, 6, 22, 196, 195, 194, 193, 192, 191, 15), (6, 2, 19, 76, 75, 74, 73, 72, 71, 22), (10, 11, 20, 18), (58, 100, 46, 9), (100, 106, 45, 46), (106, 112, 44, 45), (112, 118, 43, 44), (118, 124, 42, 43), (124, 130, 41, 42), (64, 136, 40, 10), (136, 142, 39, 40), (142, 148, 38, 39), (148, 154, 37, 38), (154, 160, 36, 37), (160, 166, 35, 36), (172, 202, 29, 1), (202, 208, 30, 29), (208, 214, 31, 30), (214, 220, 32, 31), (220, 226, 33, 32), (226, 232, 34, 33), (24, 23, 161, 155), (155, 161, 162, 156), (156, 162, 163, 157), (157, 163, 164, 158), (158, 164, 165, 159), (159, 165, 166, 160), (25, 24, 155, 149), (149, 155, 156, 150), (150, 156, 157, 151), (151, 157, 158, 152), (152, 158, 159, 153), (153, 159, 160, 154), (26, 25, 149, 143), (143, 149, 150, 144), (144, 150, 151, 145), (145, 151, 152, 146), (146, 152, 153, 147), (147, 153, 154, 148), (27, 26, 143, 137), (137, 143, 144, 138), (138, 144, 145, 139), (139, 145, 146, 140), (140, 146, 147, 141), (141, 147, 148, 142), (28, 27, 137, 131), (131, 137, 138, 132), (132, 138, 139, 133), (133, 139, 140, 134), (134, 140, 141, 135), (135, 141, 142, 136), (4, 28, 131, 59), (59, 131, 132, 60), (60, 132, 133, 61), (61, 133, 134, 62), (62, 134, 135, 63), (63, 135, 136, 64), (33, 34, 125, 119), (119, 125, 126, 120), (120, 126, 127, 121), (121, 127, 128, 122), (122, 128, 129, 123), (123, 129, 130, 124), (32, 33, 119, 113), (113, 119, 120, 114), (114, 120, 121, 115), (115, 121, 122, 116), (116, 122, 123, 117), (117, 123, 124, 118), (31, 32, 113, 107), (107, 113, 114, 108), (108, 114, 115, 109), (109, 115, 116, 110), (110, 116, 117, 111), (111, 117, 118, 112), (30, 31, 107, 101), (101, 107, 108, 102), (102, 108, 109, 103), (103, 109, 110, 104), (104, 110, 111, 105), (105, 111, 112, 106), (29, 30, 101, 95), (95, 101, 102, 96), (96, 102, 103, 97), (97, 103, 104, 98), (98, 104, 105, 99), (99, 105, 106, 100), (1, 29, 95, 53), (53, 95, 96, 54), (54, 96, 97, 55), (55, 97, 98, 56), (56, 98, 99, 57), (57, 99, 100, 58), (20, 94, 76, 19), (94, 93, 75, 76), (93, 92, 74, 75), (92, 91, 73, 74), (91, 90, 72, 73), (90, 89, 71, 72), (16, 83, 77, 15), (83, 84, 78, 77), (84, 85, 79, 78), (85, 86, 80, 79), (86, 87, 81, 80), (87, 88, 82, 81), (172, 1, 53, 233), (233, 53, 54, 239), (239, 54, 55, 245), (245, 55, 56, 251), (251, 56, 57, 257), (257, 57, 58, 263), (4, 59, 83, 16), (59, 60, 84, 83), (60, 61, 85, 84), (61, 62, 86, 85), (62, 63, 87, 86), (63, 64, 88, 87), (34, 5, 65, 125), (125, 65, 66, 126), (126, 66, 67, 127), (127, 67, 68, 128), (128, 68, 69, 129), (129, 69, 70, 130), (23, 0, 47, 161), (161, 47, 48, 162), (162, 48, 49, 163), (163, 49, 50, 164), (164, 50, 51, 165), (165, 51, 52, 166), (11, 70, 94, 20), (70, 69, 93, 94), (69, 68, 92, 93), (68, 67, 91, 92), (67, 66, 90, 91), (66, 65, 89, 90), (51, 262, 268, 52), (262, 261, 267, 268), (261, 260, 266, 267), (260, 259, 265, 266), (259, 258, 264, 265), (258, 257, 263, 264), (50, 256, 262, 51), (256, 255, 261, 262), (255, 254, 260, 261), (254, 253, 259, 260), (253, 252, 258, 259), (252, 251, 257, 258), (49, 250, 256, 50), (250, 249, 255, 256), (249, 248, 254, 255), (248, 247, 253, 254), (247, 246, 252, 253), (246, 245, 251, 252), (48, 244, 250, 49), (244, 243, 249, 250), (243, 242, 248, 249), (242, 241, 247, 248), (241, 240, 246, 247), (240, 239, 245, 246), (47, 238, 244, 48), (238, 237, 243, 244), (237, 236, 242, 243), (236, 235, 241, 242), (235, 234, 240, 241), (234, 233, 239, 240), (0, 167, 238, 47), (167, 168, 237, 238), (168, 169, 236, 237), (169, 170, 235, 236), (170, 171, 234, 235), (171, 172, 233, 234), (27, 28, 227, 221), (221, 227, 228, 222), (222, 228, 229, 223), (223, 229, 230, 224), (224, 230, 231, 225), (225, 231, 232, 226), (26, 27, 221, 215), (215, 221, 222, 216), (216, 222, 223, 217), (217, 223, 224, 218), (218, 224, 225, 219), (219, 225, 226, 220), (25, 26, 215, 209), (209, 215, 216, 210), (210, 216, 217, 211), (211, 217, 218, 212), (212, 218, 219, 213), (213, 219, 220, 214), (24, 25, 209, 203), (203, 209, 210, 204), (204, 210, 211, 205), (205, 211, 212, 206), (206, 212, 213, 207), (207, 213, 214, 208), (23, 24, 203, 197), (197, 203, 204, 198), (198, 204, 205, 199), (199, 205, 206, 200), (200, 206, 207, 201), (201, 207, 208, 202), (0, 23, 197, 167), (167, 197, 198, 168), (168, 198, 199, 169), (169, 199, 200, 170), (170, 200, 201, 171), (171, 201, 202, 172), (21, 190, 196, 22), (190, 189, 195, 196), (189, 188, 194, 195), (188, 187, 193, 194), (187, 186, 192, 193), (186, 185, 191, 192), (52, 268, 184, 8), (268, 267, 183, 184), (267, 266, 182, 183), (266, 265, 181, 182), (265, 264, 180, 181), (264, 263, 179, 180), (5, 178, 190, 21), (178, 177, 189, 190), (177, 176, 188, 189), (176, 175, 187, 188), (175, 174, 186, 187), (174, 173, 185, 186), (28, 4, 173, 227), (227, 173, 174, 228), (228, 174, 175, 229), (229, 175, 176, 230), (230, 176, 177, 231), (231, 177, 178, 232)])
me_cube.polygons.foreach_set('material_index', [4, 4, 4, 4, 3, 2, 4, 3, 4, 4, 4, 4, 0, 4, 4, 0, 0, 3, 3, 0, 2, 2, 2, 4, 4, 4, 4, 0, 3, 3, 3, 0, 4, 4, 4, 3, 3, 3, 3, 3, 3, 0, 0, 0, 0, 0, 0, 4, 4, 4, 4, 4, 4, 4, 4, 4, 4, 4, 4, 4, 4, 4, 4, 4, 4, 4, 4, 4, 4, 4, 4, 4, 4, 4, 4, 4, 2, 4, 2, 4, 4, 4, 2, 4, 4, 4, 4, 4, 2, 0, 0, 0, 0, 0, 0, 3, 3, 3, 3, 3, 3, 3, 3, 3, 3, 3, 3, 4, 4, 4, 4, 4, 4, 4, 4, 4, 4, 4, 4, 3, 3, 3, 3, 3, 3, 4, 4, 4, 4, 4, 4, 4, 4, 2, 4, 4, 2, 3, 3, 3, 3, 3, 3, 2, 2, 4, 4, 4, 4, 3, 3, 3, 3, 3, 3, 3, 3, 3, 3, 3, 3, 3, 3, 3, 3, 3, 3, 3, 3, 3, 3, 3, 3, 3, 3, 3, 3, 3, 3, 3, 3, 3, 3, 3, 3, 4, 4, 4, 4, 4, 4, 4, 4, 4, 4, 4, 4, 4, 4, 4, 4, 4, 4, 0, 0, 0, 0, 0, 0, 3, 3, 3, 3, 3, 3, 3, 3, 3, 3, 3, 3, 4, 4, 4, 4, 4, 4, 3, 3, 3, 4, 3, 3, 4, 4, 4, 4, 4, 4, 4, 4, 4, 4, 4, 4])
me_cube.materials.append(mat_material)
me_cube.materials.append(mat_material_001)
me_cube.materials.append(mat_material_002)
me_cube.materials.append(mat_material_003)
me_cube.materials.append(mat_material_004)
me_cube.use_remesh_preserve_volume = False
me_cube.use_remesh_preserve_attributes = False
me_cube.use_mirror_vertex_groups = False
me_cube.update()
arm_armature = bpy.data.armatures.new('Armature')  # bones are not reproduced
arm_armature_001 = bpy.data.armatures.new('Armature.001')  # bones are not reproduced
arm_armature_002 = bpy.data.armatures.new('Armature.002')  # bones are not reproduced
arm_armature_003 = bpy.data.armatures.new('Armature.003')  # bones are not reproduced
arm_armature_004 = bpy.data.armatures.new('Armature.004')  # bones are not reproduced

# ---- objects
ob_armature = bpy.data.objects.new('Armature', arm_armature)
ob_cube_001 = bpy.data.objects.new('Cube.001', me_cube_002)
ob_cube_006 = bpy.data.objects.new('Cube.006', me_cube_001)
ob_cube_005 = bpy.data.objects.new('Cube.005', me_cube_006)
ob_cube_007 = bpy.data.objects.new('Cube.007', me_cube_007)
ob_cube_008 = bpy.data.objects.new('Cube.008', me_cube_008)
ob_cube_009 = bpy.data.objects.new('Cube.009', me_cube_009)
ob_armature_001 = bpy.data.objects.new('Armature.001', arm_armature_001)
ob_cube_002 = bpy.data.objects.new('Cube.002', me_cube_003)
ob_armature_002 = bpy.data.objects.new('Armature.002', arm_armature_002)
ob_cube_004 = bpy.data.objects.new('Cube.004', me_cube_005)
ob_armature_003 = bpy.data.objects.new('Armature.003', arm_armature_003)
ob_cube_003 = bpy.data.objects.new('Cube.003', me_cube_004)
ob_armature_004 = bpy.data.objects.new('Armature.004', arm_armature_004)
ob_cube = bpy.data.objects.new('Cube', me_cube)

# ---- transforms, parenting, visibility, modifiers, constraints
ob_armature.location = (0.3508, 0.08651, 1.38)
ob_armature.rotation_euler = (3.142, -0.0, 0.0)
ob_armature.scale = (0.24, 0.24, 0.24)
ob_armature.show_in_front = True
ob_armature.lineart.crease_threshold = 0.0
ob_cube_001.parent = ob_armature
ob_cube_001.matrix_parent_inverse = Matrix(((4.167, 0.0, 1.192e-07, -1.462), (0.0, -4.167, -1.371e-06, 0.3605), (0.0, 1.358e-06, -4.167, 5.751), (0.0, 0.0, 0.0, 1.0)))
ob_cube_001.location = (0.3459, 0.09566, 1.32)
ob_cube_001.scale = (0.1047, 0.122, 0.1013)
ob_cube_001.lineart.crease_threshold = 0.0
_vg = ob_cube_001.vertex_groups.new(name='Bone')
for _i, _w in zip([0, 1, 2, 3, 4, 5, 6, 7, 8, 9, 10, 11, 16, 17, 18, 19], [0.9154, 0.9835, 0.903, 0.9804, 0.9212, 0.9856, 0.9052, 0.9811, 0.8788, 0.8941, 0.8816, 0.902, 0.03517, 0.02582, 0.04649, 0.05208]): _vg.add([_i], _w, 'REPLACE')
_vg = ob_cube_001.vertex_groups.new(name='Bone.001')
for _i, _w in zip([0, 2, 4, 6, 8, 9, 10, 11, 12, 13, 14, 15, 16, 17, 18, 19], [0.08461, 0.09697, 0.07878, 0.0948, 0.1212, 0.1059, 0.1184, 0.09799, 0.996, 0.9974, 0.9969, 0.9977, 0.9574, 0.9621, 0.9518, 0.9479]): _vg.add([_i], _w, 'REPLACE')
_m = ob_cube_001.modifiers.new('Armature', 'ARMATURE')
_m.object = ob_armature
ob_cube_006.location = (0.01759, 0.295, 1.795)
ob_cube_006.rotation_euler = (-1.106, -0.0, 0.0)
ob_cube_006.scale = (0.1847, 0.1847, 0.1847)
ob_cube_006.lineart.crease_threshold = 0.0
ob_cube_005.location = (0.007059, 0.07494, 1.74)
ob_cube_005.scale = (0.2497, 0.2497, 0.2497)
ob_cube_005.lineart.crease_threshold = 0.0
_m = ob_cube_005.modifiers.new('Mirror', 'MIRROR')
ob_cube_007.location = (0.01759, 0.443, 1.506)
ob_cube_007.rotation_euler = (-1.106, -0.0, 0.0)
ob_cube_007.scale = (0.1479, 0.1479, 0.1479)
ob_cube_007.lineart.crease_threshold = 0.0
ob_cube_008.location = (0.01759, 0.5582, 1.269)
ob_cube_008.rotation_euler = (-1.106, -0.0, 0.0)
ob_cube_008.scale = (0.1131, 0.1131, 0.1131)
ob_cube_008.lineart.crease_threshold = 0.0
ob_cube_009.location = (0.01759, 0.6456, 1.08)
ob_cube_009.rotation_euler = (-1.106, -0.0, 0.0)
ob_cube_009.scale = (0.07877, 0.07877, 0.07877)
ob_cube_009.lineart.crease_threshold = 0.0
ob_armature_001.location = (-0.3516, 0.08651, 1.38)
ob_armature_001.rotation_euler = (3.142, -0.0, 0.0)
ob_armature_001.scale = (0.24, 0.24, 0.24)
ob_armature_001.show_in_front = True
ob_armature_001.lineart.crease_threshold = 0.0
ob_cube_002.parent = ob_armature_001
ob_cube_002.matrix_parent_inverse = Matrix(((4.167, 0.0, 0.0, 1.465), (-3.326e-08, -4.167, -1.341e-06, 0.3605), (1.371e-06, 1.358e-06, -4.167, 5.751), (0.0, 0.0, 0.0, 1.0)))
ob_cube_002.location = (-0.3471, 0.09566, 1.32)
ob_cube_002.scale = (0.1047, 0.122, 0.1013)
ob_cube_002.lineart.crease_threshold = 0.0
_vg = ob_cube_002.vertex_groups.new(name='Bone')
for _i, _w in zip([0, 1, 2, 3, 4, 5, 6, 7, 8, 9, 10, 11, 16, 17, 18, 19], [0.9158, 0.9842, 0.9034, 0.9807, 0.9099, 0.9833, 0.8965, 0.9787, 0.8798, 0.8953, 0.8703, 0.887, 0.02861, 0.03725, 0.05338, 0.05011]): _vg.add([_i], _w, 'REPLACE')
_vg = ob_cube_002.vertex_groups.new(name='Bone.001')
for _i, _w in zip([0, 2, 4, 6, 8, 9, 10, 11, 12, 13, 14, 15, 16, 17, 18, 19], [0.08419, 0.09665, 0.0901, 0.1035, 0.1202, 0.1047, 0.1297, 0.113, 0.9965, 0.998, 0.9965, 0.9973, 0.9607, 0.9564, 0.9466, 0.9499]): _vg.add([_i], _w, 'REPLACE')
_m = ob_cube_002.modifiers.new('Armature', 'ARMATURE')
_m.object = ob_armature_001
ob_armature_002.location = (-0.143, 0.08651, 0.741)
ob_armature_002.rotation_euler = (3.142, -0.0, 0.0)
ob_armature_002.scale = (0.24, 0.24, 0.24)
ob_armature_002.show_in_front = True
ob_armature_002.lineart.crease_threshold = 0.0
ob_cube_004.parent = ob_armature_002
ob_cube_004.matrix_parent_inverse = Matrix(((4.167, 0.0, 5.96e-08, 0.5959), (0.0, -4.167, -1.341e-06, 0.3605), (0.0, 1.358e-06, -4.167, 3.088), (0.0, 0.0, 0.0, 1.0)))
ob_cube_004.location = (-0.1341, 0.09749, 0.6681)
ob_cube_004.scale = (0.1019, 0.1019, 0.1019)
ob_cube_004.lineart.crease_threshold = 0.0
_vg = ob_cube_004.vertex_groups.new(name='Bone')
for _i, _w in zip([0, 1, 2, 3, 4, 5, 6, 7, 8, 9, 10, 11, 12, 13, 14, 15, 17, 19, 20, 21, 22, 23, 24, 25], [0.9915, 0.9986, 0.9875, 0.9979, 0.9879, 0.9981, 0.9843, 0.9972, 0.9731, 0.9804, 0.9681, 0.9741, 0.0009416, 0.07314, 0.01356, 0.08987, 0.01935, 0.02093, 0.06826, 0.08899, 0.01931, 0.02056, 0.004765, 0.005011]): _vg.add([_i], _w, 'REPLACE')
_vg = ob_cube_004.vertex_groups.new(name='Bone.001')
for _i, _w in zip([8, 10, 11, 12, 13, 14, 15, 16, 17, 18, 19, 20, 21, 22, 23, 24, 25, 26, 27], [0.003807, 0.01388, 0.001738, 0.9745, 0.9269, 0.9682, 0.9101, 0.9889, 0.9653, 0.9868, 0.9645, 0.9317, 0.911, 0.9653, 0.9647, 0.9726, 0.9725, 0.9771, 0.976]): _vg.add([_i], _w, 'REPLACE')
_m = ob_cube_004.modifiers.new('Armature', 'ARMATURE')
_m.object = ob_armature_002
ob_armature_003.location = (0.1316, 0.08651, 0.741)
ob_armature_003.rotation_euler = (3.142, -0.0, 0.0)
ob_armature_003.scale = (0.24, 0.24, 0.24)
ob_armature_003.show_in_front = True
ob_armature_003.lineart.crease_threshold = 0.0
ob_cube_003.parent = ob_armature_003
ob_cube_003.matrix_parent_inverse = Matrix(((4.167, 2.842e-14, -5.96e-08, -0.5482), (0.0, -4.167, -1.341e-06, 0.3605), (0.0, 1.358e-06, -4.167, 3.088), (0.0, 0.0, 0.0, 1.0)))
ob_cube_003.location = (0.1254, 0.09749, 0.6681)
ob_cube_003.scale = (0.1019, 0.1019, 0.1019)
ob_cube_003.lineart.crease_threshold = 0.0
_vg = ob_cube_003.vertex_groups.new(name='Bone')
for _i, _w in zip([0, 1, 2, 3, 4, 5, 6, 7, 8, 9, 10, 11, 12, 13, 14, 15, 17, 19, 20, 21, 22, 23, 24, 25], [0.9891, 0.9981, 0.9849, 0.9974, 0.991, 0.9986, 0.9864, 0.9977, 0.9689, 0.9761, 0.9713, 0.9795, 0.008805, 0.0756, 0.004604, 0.08711, 0.02459, 0.01808, 0.07096, 0.0859, 0.02463, 0.01768, 0.005828, 0.004625]): _vg.add([_i], _w, 'REPLACE')
_vg = ob_cube_003.vertex_groups.new(name='Bone.001')
for _i, _w in zip([8, 10, 12, 13, 14, 15, 16, 17, 18, 19, 20, 21, 22, 23, 24, 25, 26, 27], [0.01213, 0.007433, 0.9706, 0.9244, 0.9727, 0.9129, 0.9872, 0.9627, 0.9887, 0.966, 0.929, 0.9141, 0.9627, 0.9662, 0.9721, 0.9727, 0.9765, 0.9761]): _vg.add([_i], _w, 'REPLACE')
_m = ob_cube_003.modifiers.new('Armature', 'ARMATURE')
_m.object = ob_armature_003
ob_armature_004.location = (0.008497, 0.08651, 0.8127)
ob_armature_004.rotation_euler = (6.283, -0.0, 0.0)
ob_armature_004.scale = (0.3617, 0.3617, 0.3617)
ob_armature_004.show_in_front = True
ob_armature_004.lineart.crease_threshold = 0.0
ob_cube.parent = ob_armature_004
ob_cube.matrix_parent_inverse = Matrix(((2.764, -1.776e-15, 1.863e-09, -0.02349), (0.0, 2.764, 1.818e-06, -0.2392), (0.0, -1.802e-06, 2.764, -2.247), (0.0, 0.0, 0.0, 1.0)))
ob_cube.location = (0.0, 0.0, 0.9786)
ob_cube.scale = (0.3165, 0.4038, 0.4038)
ob_cube.lock_rotations_4d = False
ob_cube.empty_display_type = 'ARROWS'
ob_cube.lineart.crease_threshold = 0.0
_vg = ob_cube.vertex_groups.new(name='Bone')
for _i, _w in zip([0, 1, 2, 3, 4, 5, 6, 7, 8, 9, 10, 11, 12, 13, 14, 15, 16, 17, 18, 19, 20, 21, 22, 23, 24, 25, 26, 27, 28, 29, 30, 31, 32, 33, 34, 35, 36, 37, 38, 39, 40, 41, 42, 43, 44, 45, 46, 47, 48, 49, 50, 51, 52, 53, 54, 55, 56, 57, 58, 59, 60, 61, 62, 63, 64, 65, 66, 67, 68, 69, 70, 71, 72, 73, 74, 75, 76, 77, 78, 79, 80, 81, 82, 83, 84, 85, 86, 87, 88, 89, 90, 91, 92, 93, 94, 95, 96, 97, 98, 99, 100, 101, 102, 103, 104, 105, 106, 107, 108, 109, 110, 111, 112, 113, 114, 115, 116, 117, 118, 119, 120, 121, 122, 123, 124, 125, 126, 127, 128, 129, 130, 131, 132, 133, 134, 135, 136, 137, 138, 139, 140, 141, 142, 143, 144, 145, 146, 147, 148, 149, 150, 151, 152, 153, 154, 155, 156, 157, 158, 159, 160, 161, 162, 163, 164, 165, 166, 167, 168, 169, 170, 171, 172, 173, 174, 175, 176, 177, 178, 179, 180, 181, 182, 183, 184, 185, 186, 187, 189, 190, 191, 192, 193, 194, 195, 196, 197, 198, 199, 200, 201, 202, 203, 204, 205, 206, 207, 208, 209, 210, 211, 212, 213, 214, 215, 216, 217, 218, 219, 220, 221, 222, 223, 224, 225, 226, 227, 228, 229, 230, 231, 232, 233, 234, 235, 236, 237, 238, 239, 240, 241, 242, 243, 244, 245, 246, 247, 248, 249, 250, 251, 252, 253, 254, 255, 256, 257, 258, 259, 260, 261, 262, 263, 264, 265, 266, 267, 268], [0.9881, 0.9897, 0.2087, 0.2231, 0.2333, 0.1666, 0.2095, 0.2054, 0.9914, 0.9935, 0.536, 0.3283, 0.8647, 0.8731, 0.815, 0.1752, 0.1507, 0.276, 0.4107, 0.2122, 0.3034, 0.09658, 0.3035, 0.9833, 0.9703, 0.9267, 0.8611, 0.7318, 0.3412, 0.9853, 0.973, 0.9293, 0.8584, 0.7118, 0.2634, 0.9875, 0.9797, 0.959, 0.9288, 0.8689, 0.6934, 0.4908, 0.8463, 0.927, 0.9659, 0.9833, 0.9909, 0.9884, 0.9889, 0.9896, 0.9902, 0.9907, 0.991, 0.9902, 0.9906, 0.9913, 0.992, 0.9927, 0.9933, 0.2527, 0.284, 0.3288, 0.3908, 0.4752, 0.5212, 0.1764, 0.1925, 0.2135, 0.2396, 0.2705, 0.3097, 0.2176, 0.2153, 0.214, 0.2131, 0.2136, 0.2121, 0.215, 0.2139, 0.215, 0.2146, 0.2245, 0.252, 0.1686, 0.1901, 0.2177, 0.2525, 0.2961, 0.3457, 0.1288, 0.1448, 0.164, 0.1909, 0.2336, 0.2697, 0.9854, 0.986, 0.987, 0.9882, 0.9895, 0.9905, 0.9731, 0.9744, 0.9765, 0.9789, 0.9813, 0.983, 0.932, 0.9374, 0.9442, 0.9511, 0.9571, 0.9616, 0.8655, 0.8776, 0.8913, 0.9043, 0.915, 0.9225, 0.7417, 0.7699, 0.7959, 0.8174, 0.8331, 0.8429, 0.2985, 0.3329, 0.3716, 0.4208, 0.4568, 0.4808, 0.3818, 0.4299, 0.4921, 0.5781, 0.6407, 0.6789, 0.7634, 0.7933, 0.8214, 0.8456, 0.8613, 0.8691, 0.8696, 0.8821, 0.8955, 0.9079, 0.9179, 0.9251, 0.9296, 0.9347, 0.941, 0.9472, 0.9525, 0.9565, 0.9703, 0.9713, 0.973, 0.9752, 0.9773, 0.9791, 0.9833, 0.9837, 0.9845, 0.9855, 0.9866, 0.9875, 0.9889, 0.9897, 0.9903, 0.9907, 0.9905, 0.9902, 0.2249, 0.1824, 0.1319, 0.1088, 0.1314, 0.1575, 0.9937, 0.9967, 0.9982, 0.9976, 0.9951, 0.9915, 0.1251, 0.08268, 0.01373, 0.03973, 0.07846, 0.1609, 0.1202, 0.1316, 0.09709, 0.1249, 0.1525, 0.9831, 0.9837, 0.9844, 0.9849, 0.9849, 0.9849, 0.9691, 0.9699, 0.9712, 0.9719, 0.9718, 0.9716, 0.9247, 0.9282, 0.9324, 0.9338, 0.9316, 0.9284, 0.8612, 0.8689, 0.876, 0.8775, 0.8719, 0.8627, 0.7508, 0.7657, 0.7746, 0.7746, 0.7642, 0.7449, 0.3718, 0.3601, 0.3101, 0.2899, 0.2964, 0.3061, 0.9901, 0.9907, 0.991, 0.9906, 0.9895, 0.9882, 0.9907, 0.9922, 0.9929, 0.9925, 0.9911, 0.989, 0.9916, 0.9936, 0.9945, 0.9941, 0.9925, 0.9899, 0.9926, 0.996, 0.9973, 0.9955, 0.9936, 0.9907, 0.9935, 0.9961, 0.9974, 0.9967, 0.9945, 0.9912, 0.9936, 0.9967, 0.9982, 0.9975, 0.995, 0.9915]): _vg.add([_i], _w, 'REPLACE')
_vg = ob_cube.vertex_groups.new(name='Bone.001')
for _i, _w in zip([2, 5, 6, 7, 10, 11, 12, 13, 14, 15, 17, 18, 19, 20, 22, 40, 41, 62, 63, 64, 65, 66, 67, 68, 69, 70, 71, 72, 73, 74, 75, 76, 77, 78, 79, 80, 81, 82, 84, 85, 86, 87, 88, 89, 90, 91, 92, 93, 94, 125, 126, 127, 128, 129, 130, 190, 191, 192, 193, 194, 195, 196], [0.4704, 0.001003, 0.2581, 0.2009, 0.06467, 0.2, 0.06751, 0.04674, 0.0513, 0.129, 0.2098, 0.09629, 0.4789, 0.2797, 0.1711, 0.00223, 0.09622, 0.01252, 0.02959, 0.04998, 0.01622, 0.04036, 0.06166, 0.08351, 0.113, 0.1548, 0.3123, 0.3413, 0.3699, 0.3979, 0.4231, 0.4529, 0.1813, 0.1998, 0.2247, 0.2687, 0.2778, 0.2287, 0.01758, 0.04585, 0.06462, 0.0781, 0.08615, 0.03105, 0.07565, 0.113, 0.156, 0.211, 0.2545, 0.003059, 0.01688, 0.03708, 0.05755, 0.07212, 0.08614, 0.02028, 0.1317, 0.1106, 0.1379, 0.1255, 0.1917, 0.3023]): _vg.add([_i], _w, 'REPLACE')
_vg = ob_cube.vertex_groups.new(name='Bone.002')
for _i, _w in zip([2, 6, 7, 10, 15, 17, 18, 19, 22, 63, 64, 71, 72, 73, 74, 75, 76, 77, 78, 79, 80, 81, 82, 84, 85, 86, 87, 88, 89, 90, 91, 92, 93, 94, 191, 192, 193, 194, 195, 196], [0.03469, 0.08327, 0.0602, 0.0357, 0.04804, 0.06045, 0.06171, 0.02776, 0.2394, 0.01317, 0.03479, 0.08212, 0.07206, 0.06401, 0.05702, 0.05085, 0.03924, 0.08475, 0.07987, 0.07552, 0.07125, 0.06973, 0.07279, 0.009115, 0.02897, 0.05326, 0.07535, 0.112, 0.03941, 0.03237, 0.02441, 0.01758, 0.01385, 0.005772, 0.04616, 0.02739, 0.04236, 0.02846, 0.05703, 0.08399]): _vg.add([_i], _w, 'REPLACE')
_vg = ob_cube.vertex_groups.new(name='Bone.003')
for _i, _w in zip([2, 3, 4, 5, 6, 7, 10, 11, 12, 13, 14, 15, 16, 17, 18, 19, 20, 21, 22, 24, 25, 26, 27, 28, 30, 31, 32, 33, 34, 37, 38, 39, 40, 41, 42, 43, 44, 59, 60, 61, 62, 63, 64, 65, 66, 67, 68, 69, 70, 71, 72, 73, 74, 75, 76, 77, 78, 79, 80, 81, 82, 83, 84, 85, 86, 87, 88, 89, 90, 91, 92, 93, 94, 101, 107, 108, 109, 110, 111, 112, 113, 114, 115, 116, 117, 118, 119, 120, 121, 122, 123, 124, 125, 126, 127, 128, 129, 130, 131, 132, 133, 134, 135, 136, 137, 138, 139, 140, 141, 142, 143, 144, 145, 146, 147, 148, 149, 150, 151, 152, 153, 154, 155, 156, 157, 173, 174, 175, 176, 177, 178, 185, 186, 187, 188, 189, 190, 191, 192, 193, 194, 195, 196, 203, 204, 205, 206, 207, 208, 209, 210, 211, 212, 213, 214, 215, 216, 217, 218, 219, 220, 221, 222, 223, 224, 225, 226, 227, 228, 229, 230, 231, 232], [0.2786, 0.8501, 0.7463, 0.7957, 0.4492, 0.5335, 0.3564, 0.4499, 0.05867, 0.06748, 0.1193, 0.6467, 0.8331, 0.4538, 0.4313, 0.27, 0.395, 0.865, 0.2861, 0.006794, 0.07028, 0.1336, 0.2589, 0.6412, 0.0008215, 0.06624, 0.1331, 0.2722, 0.7063, 0.02493, 0.06441, 0.1159, 0.2613, 0.3999, 0.1279, 0.0623, 0.009247, 0.7213, 0.6821, 0.6277, 0.5535, 0.4535, 0.3864, 0.7754, 0.7458, 0.7077, 0.6593, 0.598, 0.5151, 0.388, 0.3713, 0.3522, 0.3319, 0.3125, 0.2905, 0.519, 0.5064, 0.4847, 0.4454, 0.428, 0.4465, 0.7908, 0.7465, 0.6949, 0.6296, 0.5504, 0.4562, 0.786, 0.7384, 0.6859, 0.6193, 0.5235, 0.4479, 0.0003423, 0.06316, 0.05752, 0.05067, 0.0377, 0.026, 0.01729, 0.1249, 0.1121, 0.09789, 0.08472, 0.07406, 0.06663, 0.24, 0.2097, 0.1819, 0.1591, 0.1422, 0.1317, 0.6666, 0.6247, 0.5751, 0.5107, 0.4594, 0.4205, 0.5989, 0.5478, 0.4816, 0.3908, 0.323, 0.2796, 0.2266, 0.1957, 0.1668, 0.1417, 0.1252, 0.1166, 0.1246, 0.1118, 0.09807, 0.08544, 0.07532, 0.06801, 0.0672, 0.06188, 0.05558, 0.04873, 0.03808, 0.03006, 0.006785, 0.004676, 0.001112, 0.7576, 0.8044, 0.8593, 0.8824, 0.8512, 0.8138, 0.8501, 0.8947, 0.9571, 0.9826, 0.9248, 0.8702, 0.6593, 0.7305, 0.6843, 0.7382, 0.6264, 0.4613, 0.009388, 0.00799, 0.005429, 0.003888, 0.003862, 0.003822, 0.07266, 0.06953, 0.0655, 0.06394, 0.06559, 0.06798, 0.1344, 0.1275, 0.1208, 0.1191, 0.1236, 0.1309, 0.2424, 0.2289, 0.2207, 0.2203, 0.2289, 0.2446, 0.614, 0.6288, 0.6814, 0.7009, 0.6894, 0.6714]): _vg.add([_i], _w, 'REPLACE')
_m = ob_cube.modifiers.new('Mirror', 'MIRROR')
_m = ob_cube.modifiers.new('Armature', 'ARMATURE')
_m.object = ob_armature_004

# ---- collection membership
col_collection_1.objects.link(ob_armature)
col_collection_1.objects.link(ob_cube_001)
col_collection_1.objects.link(ob_cube_006)
col_collection_1.objects.link(ob_cube_005)
col_collection_1.objects.link(ob_cube_007)
col_collection_1.objects.link(ob_cube_008)
col_collection_1.objects.link(ob_cube_009)
col_collection_1.objects.link(ob_armature_001)
col_collection_1.objects.link(ob_cube_002)
col_collection_1.objects.link(ob_armature_002)
col_collection_1.objects.link(ob_cube_004)
col_collection_1.objects.link(ob_armature_003)
col_collection_1.objects.link(ob_cube_003)
col_collection_1.objects.link(ob_armature_004)
col_collection_1.objects.link(ob_cube)

# ---- scene / render settings (as saved in the file)
scene.frame_start = 1; scene.frame_end = 250; scene.frame_set(1)
scene.render.engine = 'BLENDER_EEVEE_NEXT'
scene.render.resolution_percentage = 50
scene.render.dither_intensity = 0.0
scene.cycles.use_denoising = False
scene.cycles.samples = 128
scene.cycles.sampling_pattern = 'TABULATED_SOBOL'
scene.cycles.use_adaptive_sampling = False
scene.cycles.use_light_tree = False
scene.cycles.blur_glossy = 0.0
scene.cycles.sample_clamp_indirect = 0.0
scene.view_settings.view_transform = 'Standard'
bpy.context.view_layer.update()

# ---- added for rendering (the .blend has no active camera and no usable light): camera, sun
cam_auto = bpy.data.cameras.new('AutoCamera')
cam_auto.lens = 50.0
cam_auto.sensor_width = 36.0
cam_auto.clip_end = 1000.0
ob_auto_camera = bpy.data.objects.new('AutoCamera', cam_auto)
scene.collection.objects.link(ob_auto_camera)
ob_auto_camera.location = (2.18396, -2.34553, 2.85412)
ob_auto_camera.rotation_euler = (1.09748, -7.21219e-08, 0.694738)
scene.camera = ob_auto_camera
light_auto_sun = bpy.data.lights.new('AutoSun', 'SUN')
light_auto_sun.energy = 3.0
light_auto_sun.angle = 0.0523599
ob_auto_sun = bpy.data.objects.new('AutoSun', light_auto_sun)
scene.collection.objects.link(ob_auto_sun)
ob_auto_sun.rotation_euler = (0.872665, 0.174533, 0.523599)
bpy.context.view_layer.update()
